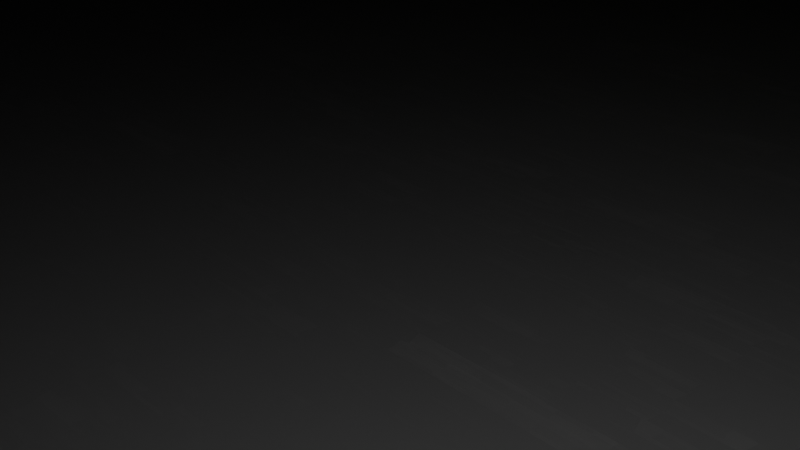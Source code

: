 # Source: GSC_Rail.blend  (saved by Blender 4.4.30; exported with 4.5.12 LTS)
import bpy
from mathutils import Matrix  # noqa: F401  (used for matrix-valued properties, if any)

bpy.ops.wm.read_factory_settings(use_empty=True)
scene = bpy.context.scene
scene.name = 'Scene'

# ---- collections
col_collection = bpy.data.collections.new('Collection'); scene.collection.children.link(col_collection)

# ---- images (referenced by path relative to the original .blend; pixels are not part of the script)
import os
ASSET_DIR = os.environ.get("B2B_ASSET_DIR", "")  # directory of the original .blend (textures are referenced by path, not embedded)
HERE = os.path.dirname(os.path.abspath(__file__))  # packed textures are extracted next to this script under _unpacked/

def load_image(name, relpath, width, height, colorspace="sRGB"):
    """Load a texture the original file referenced (path relative to the .blend, or extracted next to this script)."""
    p = next((c for c in (os.path.join(HERE, relpath), os.path.join(ASSET_DIR, relpath)) if relpath and os.path.exists(c)), "")
    if p:
        img = bpy.data.images.load(p, check_existing=True)
        img.name = name
    else:  # same state as the original file: an image datablock whose file is absent (Cycles renders it pink)
        img = bpy.data.images.new(name, width, height)
        img.source = "FILE"
        img.filepath = "//" + (relpath or name)
    img.colorspace_settings.name = colorspace
    return img
img_color = load_image('Color', 'Rail_CLR.png', 1024, 1024, 'sRGB')

# ---- materials (node trees are filled in below, after node groups)
mat_walkway = bpy.data.materials.new('Walkway')
mat_metal = bpy.data.materials.new('Metal')
mat_grass_001 = bpy.data.materials.new('Grass.001')

# ---- material node trees
mat_walkway.use_nodes = True; mat_walkway.node_tree.nodes.clear()
_N = mat_walkway.node_tree.nodes; _L = mat_walkway.node_tree.links
n0 = _N.new('ShaderNodeBsdfPrincipled'); n0.name = 'Principled BSDF'; n0.location = (10, 300)
n1 = _N.new('ShaderNodeOutputMaterial'); n1.name = 'Material Output'; n1.location = (300, 300)
n2 = _N.new('ShaderNodeTexVoronoi'); n2.name = 'Voronoi Texture'; n2.location = (-1362, 308)
n2.inputs[2].default_value = 200.0
n2.inputs[3].default_value = 1.0
n2.inputs[8].default_value = 0.1
n3 = _N.new('ShaderNodeValToRGB'); n3.name = 'Color Ramp'; n3.location = (-672, 388)
while len(n3.color_ramp.elements) > 1: n3.color_ramp.elements.remove(n3.color_ramp.elements[-1])
n3.color_ramp.elements[0].position = 0.4386; n3.color_ramp.elements[0].color = (0.3475, 0.3475, 0.3475, 1.0)
_e = n3.color_ramp.elements.new(1.0); _e.color = (0.4138, 0.4138, 0.4138, 1.0)
n4 = _N.new('ShaderNodeBump'); n4.name = 'Bump'; n4.location = (-289, 38)
n4.inputs[1].default_value = 1.0
n5 = _N.new('ShaderNodeMix'); n5.name = 'Mix'; n5.location = (-955, 569)
n5.data_type = 'RGBA'
n5.inputs[7].default_value = (0.05555, 0.05555, 0.05555, 1.0)
n6 = _N.new('ShaderNodeTexNoise'); n6.name = 'Noise Texture'; n6.location = (-1841, 564)
n6.inputs[2].default_value = 34.6
n6.inputs[3].default_value = 4.0
n7 = _N.new('ShaderNodeValToRGB'); n7.name = 'Color Ramp.002'; n7.location = (-1585, 626)
n7.color_ramp.interpolation = 'EASE'
while len(n7.color_ramp.elements) > 1: n7.color_ramp.elements.remove(n7.color_ramp.elements[-1])
n7.color_ramp.elements[0].position = 0.0; n7.color_ramp.elements[0].color = (0.0, 0.0, 0.0, 1.0)
_e = n7.color_ramp.elements.new(1.0); _e.color = (0.9598, 0.9598, 0.9598, 1.0)
n8 = _N.new('ShaderNodeTexImage'); n8.name = 'Image Texture'; n8.location = (-396, 749)
n8.image = img_color
_L.new(n0.outputs[0], n1.inputs[0])
_L.new(n4.outputs[0], n0.inputs[5])
_L.new(n7.outputs[0], n5.inputs[0])
_L.new(n6.outputs[1], n7.inputs[0])
_L.new(n5.outputs[2], n3.inputs[0])
_L.new(n2.outputs[1], n5.inputs[6])
_L.new(n3.outputs[0], n0.inputs[0])
_L.new(n3.outputs[0], n4.inputs[3])
n1.is_active_output = True
mat_metal.use_nodes = True; mat_metal.node_tree.nodes.clear()
_N = mat_metal.node_tree.nodes; _L = mat_metal.node_tree.links
n0 = _N.new('ShaderNodeBsdfPrincipled'); n0.name = 'Principled BSDF'; n0.location = (10, 300)
n0.inputs[0].default_value = (0.1064, 0.1064, 0.1064, 1.0)
n1 = _N.new('ShaderNodeOutputMaterial'); n1.name = 'Material Output'; n1.location = (300, 300)
n2 = _N.new('ShaderNodeTexImage'); n2.name = 'Image Texture'; n2.location = (-349, 645)
n2.image = img_color
_L.new(n0.outputs[0], n1.inputs[0])
n1.is_active_output = True
mat_grass_001.use_nodes = True; mat_grass_001.node_tree.nodes.clear()
_N = mat_grass_001.node_tree.nodes; _L = mat_grass_001.node_tree.links
n0 = _N.new('ShaderNodeBsdfPrincipled'); n0.name = 'Principled BSDF'; n0.location = (10, 300)
n0.inputs[2].default_value = 1.0
n1 = _N.new('ShaderNodeOutputMaterial'); n1.name = 'Material Output'; n1.location = (300, 300)
n2 = _N.new('ShaderNodeTexNoise'); n2.name = 'Noise Texture'; n2.location = (-746, 187)
n2.inputs[2].default_value = 10.0
n2.inputs[3].default_value = 5.0
n2.inputs[5].default_value = 3.3
n2.inputs[6].default_value = 0.8
n3 = _N.new('ShaderNodeValToRGB'); n3.name = 'Color Ramp'; n3.location = (-522, 200)
while len(n3.color_ramp.elements) > 1: n3.color_ramp.elements.remove(n3.color_ramp.elements[-1])
n3.color_ramp.elements[0].position = 0.3377; n3.color_ramp.elements[0].color = (0.06424, 0.09851, 0.007701, 1.0)
_e = n3.color_ramp.elements.new(0.9956); _e.color = (0.03319, 0.0387, 0.01192, 1.0)
n4 = _N.new('ShaderNodeTexVoronoi'); n4.name = 'Voronoi Texture'; n4.location = (-954, 379)
n4.normalize = True
n4.inputs[2].default_value = 200.0
n4.inputs[3].default_value = 15.0
n4.inputs[4].default_value = 0.8065
n5 = _N.new('ShaderNodeValToRGB'); n5.name = 'Color Ramp.001'; n5.location = (-607, 435)
n5.color_ramp.interpolation = 'EASE'
while len(n5.color_ramp.elements) > 1: n5.color_ramp.elements.remove(n5.color_ramp.elements[-1])
n5.color_ramp.elements[0].position = 0.2368; n5.color_ramp.elements[0].color = (1.0, 1.0, 1.0, 1.0)
_e = n5.color_ramp.elements.new(1.0); _e.color = (0.6335, 0.6335, 0.6335, 1.0)
n6 = _N.new('ShaderNodeMix'); n6.name = 'Mix'; n6.location = (-170, 382)
n6.data_type = 'RGBA'
n6.inputs[6].default_value = (0.264, 0.3796, 0.06041, 1.0)
n7 = _N.new('ShaderNodeTexImage'); n7.name = 'Image Texture'; n7.location = (-367, 733)
n7.image = img_color
_L.new(n0.outputs[0], n1.inputs[0])
_L.new(n2.outputs[1], n3.inputs[0])
_L.new(n6.outputs[2], n0.inputs[0])
_L.new(n4.outputs[0], n5.inputs[0])
_L.new(n3.outputs[0], n6.inputs[7])
_L.new(n5.outputs[0], n6.inputs[0])
n1.is_active_output = True

# ---- world
world_world = bpy.data.worlds.new('World'); scene.world = world_world
world_world.use_nodes = True; world_world.node_tree.nodes.clear()
_N = world_world.node_tree.nodes; _L = world_world.node_tree.links
n0 = _N.new('ShaderNodeOutputWorld'); n0.name = 'World Output'; n0.location = (300, 300)
n1 = _N.new('ShaderNodeBackground'); n1.name = 'Background'; n1.location = (10, 300)
n1.inputs[0].default_value = (0.05088, 0.05088, 0.05088, 1.0)
_L.new(n1.outputs[0], n0.inputs[0])
n0.is_active_output = True
world_world.color = (0.05088, 0.05088, 0.05088)
world_world.sun_shadow_jitter_overblur = 0.0

# ---- cameras
cam_camera = bpy.data.cameras.new('Camera')
cam_camera.clip_end = 100.0
cam_camera.ortho_scale = 7.314

# ---- lights
light_light = bpy.data.lights.new('Light', 'POINT')
light_light.energy = 1000.0
light_light.shadow_soft_size = 0.1

# ---- meshes
me_cube_002 = bpy.data.meshes.new('Cube.002')
me_cube_002.from_pydata([(-187.2, -51.36, -8.805), (-187.2, -23.35, 8.805), (-187.2, 51.36, -8.805), (-187.2, 23.35, 8.805), (187.2, -51.36, -8.805), (187.2, -23.35, 8.805), (187.2, 51.36, -8.805), (187.2, 23.35, 8.805), (-187.2, 0.0, -8.805), (-187.2, 0.0, 7.42), (187.2, 0.0, -8.805), (187.2, 0.0, 7.42), (-187.2, -32.28, -8.805), (185.5, -14.46, 10.07), (-185.5, -14.46, 10.07), (187.2, -32.28, -8.805), (-185.5, -11.24, 10.07), (187.2, -24.27, -8.805), (-187.2, -24.27, -8.805), (185.5, -11.24, 10.07), (187.2, -11.03, 8.805), (187.2, -14.67, 8.805), (-187.2, -14.67, 8.805), (-187.2, -11.03, 8.805), (-187.2, -5.515, 8.805), (187.2, -12.13, -8.805), (-187.2, -12.13, -8.805), (187.2, -5.515, 8.805), (-187.2, -4.432, 7.42), (187.2, -9.749, -8.805), (-187.2, -9.749, -8.805), (187.2, -4.432, 7.42), (-187.2, -26.86, 5.59), (-187.2, 25.97, 5.59), (187.2, 25.97, 5.59), (187.2, -26.86, 5.59), (187.2, -0.4466, 4.457), (-187.2, -0.4466, 4.457), (-187.2, -17.05, 5.59), (187.2, -17.05, 5.59), (187.2, -12.93, 5.59), (-187.2, -12.93, 5.59), (187.2, -6.687, 5.59), (-187.2, -6.687, 5.59), (187.2, -5.461, 4.457), (-187.2, -5.461, 4.457), (-187.2, -26.92, 6.561), (-187.2, 26.92, 6.561), (187.2, 26.92, 6.561), (187.2, -26.92, 6.561), (187.2, 0.0, 5.352), (-187.2, 0.0, 5.352), (-187.2, -16.91, 6.561), (187.2, -16.91, 6.561), (187.2, -12.72, 6.561), (-187.2, -12.72, 6.561), (187.2, -6.359, 6.561), (-187.2, -6.359, 6.561), (187.2, -5.109, 5.352), (-187.2, -5.109, 5.352)], [], [(51, 9, 3, 47), (47, 3, 7, 48), (53, 21, 5, 49), (49, 5, 1, 46), (12, 15, 4, 0), (21, 22, 1, 5), (7, 3, 9, 11), (2, 6, 10, 8), (48, 7, 11, 50), (59, 28, 9, 51), (46, 1, 22, 52), (19, 16, 14, 13), (18, 17, 15, 12), (54, 20, 21, 53), (56, 27, 20, 54), (26, 25, 17, 18), (27, 24, 23, 20), (52, 22, 23, 55), (19, 13, 21, 20), (13, 14, 22, 21), (14, 16, 23, 22), (16, 19, 20, 23), (31, 28, 24, 27), (30, 29, 25, 26), (58, 31, 27, 56), (55, 23, 24, 57), (50, 11, 31, 58), (8, 10, 29, 30), (11, 9, 28, 31), (57, 24, 28, 59), (26, 43, 45, 30), (10, 36, 44, 29), (18, 41, 43, 26), (29, 44, 42, 25), (12, 38, 41, 18), (25, 42, 40, 17), (17, 40, 39, 15), (0, 32, 38, 12), (30, 45, 37, 8), (6, 34, 36, 10), (4, 35, 32, 0), (15, 39, 35, 4), (2, 33, 34, 6), (8, 37, 33, 2), (43, 57, 59, 45), (36, 50, 58, 44), (41, 55, 57, 43), (44, 58, 56, 42), (38, 52, 55, 41), (42, 56, 54, 40), (40, 54, 53, 39), (32, 46, 52, 38), (45, 59, 51, 37), (34, 48, 50, 36), (35, 49, 46, 32), (39, 53, 49, 35), (33, 47, 48, 34), (37, 51, 47, 33)])
me_cube_002.polygons.foreach_set('material_index', [0, 0, 0, 0, 0, 0, 0, 0, 0, 0, 0, 1, 0, 0, 0, 0, 0, 0, 1, 1, 0, 1, 0, 0, 0, 0, 0, 0, 0, 0, 2, 2, 2, 2, 2, 2, 2, 2, 2, 2, 2, 2, 2, 2, 0, 0, 0, 0, 0, 0, 0, 0, 0, 0, 0, 0, 0, 0])
_uv = me_cube_002.uv_layers.new(name='UVMap')
_uv.uv.foreach_set('vector', [0.5481, 0.1372, 0.5426, 0.1372, 0.5389, 0.07483, 0.5449, 0.0653, 0.2744, -2.004e-08, 0.2839, -1.932e-08, 0.2839, 1.0, 0.2744, 1.0, 0.5449, 0.3664, 0.5389, 0.3724, 0.5389, 0.3492, 0.5449, 0.3397, 0.5241, 1.0, 0.5145, 1.0, 0.5145, -1.909e-09, 0.5241, -1.185e-09, 0.05098, 3.849e-09, 0.05098, 1.0, 6.014e-09, 1.0, 8.151e-08, 6.154e-15, 0.4914, 1.0, 0.4914, -3.658e-09, 0.5145, -1.909e-09, 0.5145, 1.0, 0.2839, 1.0, 0.2839, -1.932e-08, 0.3463, -1.461e-08, 0.3463, 1.0, 0.2744, 2.072e-08, 0.2744, 1.0, 0.1372, 1.0, 0.1372, 1.036e-08, 0.5449, 0.4835, 0.5389, 0.4739, 0.5426, 0.4116, 0.5481, 0.4116, 0.5481, 0.1508, 0.5426, 0.149, 0.5426, 0.1372, 0.5481, 0.1372, 0.5449, 0.2091, 0.5389, 0.1996, 0.5389, 0.1764, 0.5449, 0.1824, 0.5864, 0.9954, 0.5864, 0.004557, 0.595, 0.004557, 0.595, 0.9954, 0.07238, 5.464e-09, 0.07238, 1.0, 0.05098, 1.0, 0.05098, 3.849e-09, 0.5449, 0.3776, 0.5389, 0.3821, 0.5389, 0.3724, 0.5449, 0.3664, 0.5449, 0.3946, 0.5389, 0.3968, 0.5389, 0.3821, 0.5449, 0.3776, 0.1048, 7.911e-09, 0.1048, 1.0, 0.07238, 1.0, 0.07238, 5.464e-09, 0.5241, 1.0, 0.5241, -1.185e-09, 0.5389, -7.287e-11, 0.5389, 1.0, 0.5449, 0.1824, 0.5389, 0.1764, 0.5389, 0.1667, 0.5449, 0.1712, 0.5864, 0.9954, 0.595, 0.9954, 0.5956, 1.0, 0.5859, 1.0, 0.6002, 0.9954, 0.6002, 0.004557, 0.6036, 4.813e-09, 0.6036, 1.0, 0.595, 0.004557, 0.5864, 0.004557, 0.5859, 3.478e-09, 0.5956, 4.212e-09, 0.6036, 0.9954, 0.6036, 0.004557, 0.6069, 5.064e-09, 0.6069, 1.0, 0.6002, 4.556e-09, 0.6002, 1.0, 0.5956, 1.0, 0.5956, 4.212e-09, 0.1112, 8.392e-09, 0.1112, 1.0, 0.1048, 1.0, 0.1048, 7.911e-09, 0.5481, 0.3979, 0.5426, 0.3997, 0.5389, 0.3968, 0.5449, 0.3946, 0.5449, 0.1712, 0.5389, 0.1667, 0.5389, 0.1519, 0.5449, 0.1542, 0.5481, 0.4116, 0.5426, 0.4116, 0.5426, 0.3997, 0.5481, 0.3979, 0.1372, 1.036e-08, 0.1372, 1.0, 0.1112, 1.0, 0.1112, 8.392e-09, 0.3463, 1.0, 0.3463, -1.461e-08, 0.3581, -1.372e-08, 0.3581, 1.0, 0.5449, 0.1542, 0.5389, 0.1519, 0.5426, 0.149, 0.5481, 0.1508, 0.5859, 0.1696, 0.5475, 0.1551, 0.5505, 0.1518, 0.5859, 0.1632, 0.5859, 0.4116, 0.5505, 0.4104, 0.5505, 0.397, 0.5859, 0.3855, 0.5859, 0.202, 0.5475, 0.1717, 0.5475, 0.1551, 0.5859, 0.1696, 0.5859, 0.3855, 0.5505, 0.397, 0.5475, 0.3937, 0.5859, 0.3792, 0.5859, 0.2234, 0.5475, 0.1827, 0.5475, 0.1717, 0.5859, 0.202, 0.5859, 0.3792, 0.5475, 0.3937, 0.5475, 0.3771, 0.5859, 0.3468, 0.5859, 0.3468, 0.5475, 0.3771, 0.5475, 0.3661, 0.5859, 0.3254, 0.5859, 0.2744, 0.5475, 0.2089, 0.5475, 0.1827, 0.5859, 0.2234, 0.5859, 0.1632, 0.5505, 0.1518, 0.5505, 0.1384, 0.5859, 0.1372, 0.5859, 0.5488, 0.5475, 0.4809, 0.5505, 0.4104, 0.5859, 0.4116, 0.4914, 1.0, 0.4256, 1.0, 0.4256, -8.624e-09, 0.4914, -3.659e-09, 0.5859, 0.3254, 0.5475, 0.3661, 0.5475, 0.3398, 0.5859, 0.2744, 0.3581, -1.372e-08, 0.4256, -8.624e-09, 0.4256, 1.0, 0.3581, 1.0, 0.5859, 0.1372, 0.5505, 0.1384, 0.5475, 0.06783, 0.5859, 3.478e-09, 0.5475, 0.1551, 0.5449, 0.1542, 0.5481, 0.1508, 0.5505, 0.1518, 0.5505, 0.4104, 0.5481, 0.4116, 0.5481, 0.3979, 0.5505, 0.397, 0.5475, 0.1717, 0.5449, 0.1712, 0.5449, 0.1542, 0.5475, 0.1551, 0.5505, 0.397, 0.5481, 0.3979, 0.5449, 0.3946, 0.5475, 0.3937, 0.5475, 0.1827, 0.5449, 0.1824, 0.5449, 0.1712, 0.5475, 0.1717, 0.5475, 0.3937, 0.5449, 0.3946, 0.5449, 0.3776, 0.5475, 0.3771, 0.5475, 0.3771, 0.5449, 0.3776, 0.5449, 0.3664, 0.5475, 0.3661, 0.5475, 0.2089, 0.5449, 0.2091, 0.5449, 0.1824, 0.5475, 0.1827, 0.5505, 0.1518, 0.5481, 0.1508, 0.5481, 0.1372, 0.5505, 0.1384, 0.5475, 0.4809, 0.5449, 0.4835, 0.5481, 0.4116, 0.5505, 0.4104, 0.6095, 1.0, 0.6069, 1.0, 0.6069, 5.064e-09, 0.6095, 5.259e-09, 0.5475, 0.3661, 0.5449, 0.3664, 0.5449, 0.3397, 0.5475, 0.3398, 0.6095, 5.259e-09, 0.612, 5.451e-09, 0.612, 1.0, 0.6095, 1.0, 0.5505, 0.1384, 0.5481, 0.1372, 0.5449, 0.0653, 0.5475, 0.06783])
me_cube_002.materials.append(mat_walkway)
me_cube_002.materials.append(mat_metal)
me_cube_002.materials.append(mat_grass_001)
me_cube_002.update()

# ---- objects
ob_light = bpy.data.objects.new('Light', light_light)
ob_camera = bpy.data.objects.new('Camera', cam_camera)
ob_cube = bpy.data.objects.new('Cube', me_cube_002)

# ---- transforms, parenting, visibility, modifiers, constraints
ob_light.location = (4.076, 1.005, 5.904)
ob_light.rotation_euler = (0.6503, 0.05522, 1.866)
ob_light.lock_rotations_4d = False
ob_light.empty_display_type = 'ARROWS'
ob_light.color = (0.0, 0.0, 0.0, 0.0)
ob_light.lineart.crease_threshold = 0.0
ob_camera.location = (7.359, -6.926, 4.958)
ob_camera.rotation_euler = (1.109, 0.0, 0.8149)
ob_camera.lock_rotations_4d = False
ob_camera.empty_display_type = 'ARROWS'
ob_camera.color = (0.0, 0.0, 0.0, 0.0)
ob_camera.display_type = 'WIRE'
ob_camera.lineart.crease_threshold = 0.0
ob_cube.location = (0.0, 0.0, 0.0)
_m = ob_cube.modifiers.new('Mirror', 'MIRROR')
_m.use_axis = (False, True, False)
_m.use_bisect_axis = (False, True, False)
_m.use_bisect_flip_axis = (False, True, False)

# ---- collection membership
col_collection.objects.link(ob_light)
col_collection.objects.link(ob_camera)
col_collection.objects.link(ob_cube)

# ---- scene / render settings (as saved in the file)
scene.camera = ob_camera
scene.frame_start = 1; scene.frame_end = 250; scene.frame_set(23)
scene.render.engine = 'CYCLES'
scene.cycles.bake_type = 'DIFFUSE'
bpy.context.view_layer.update()
